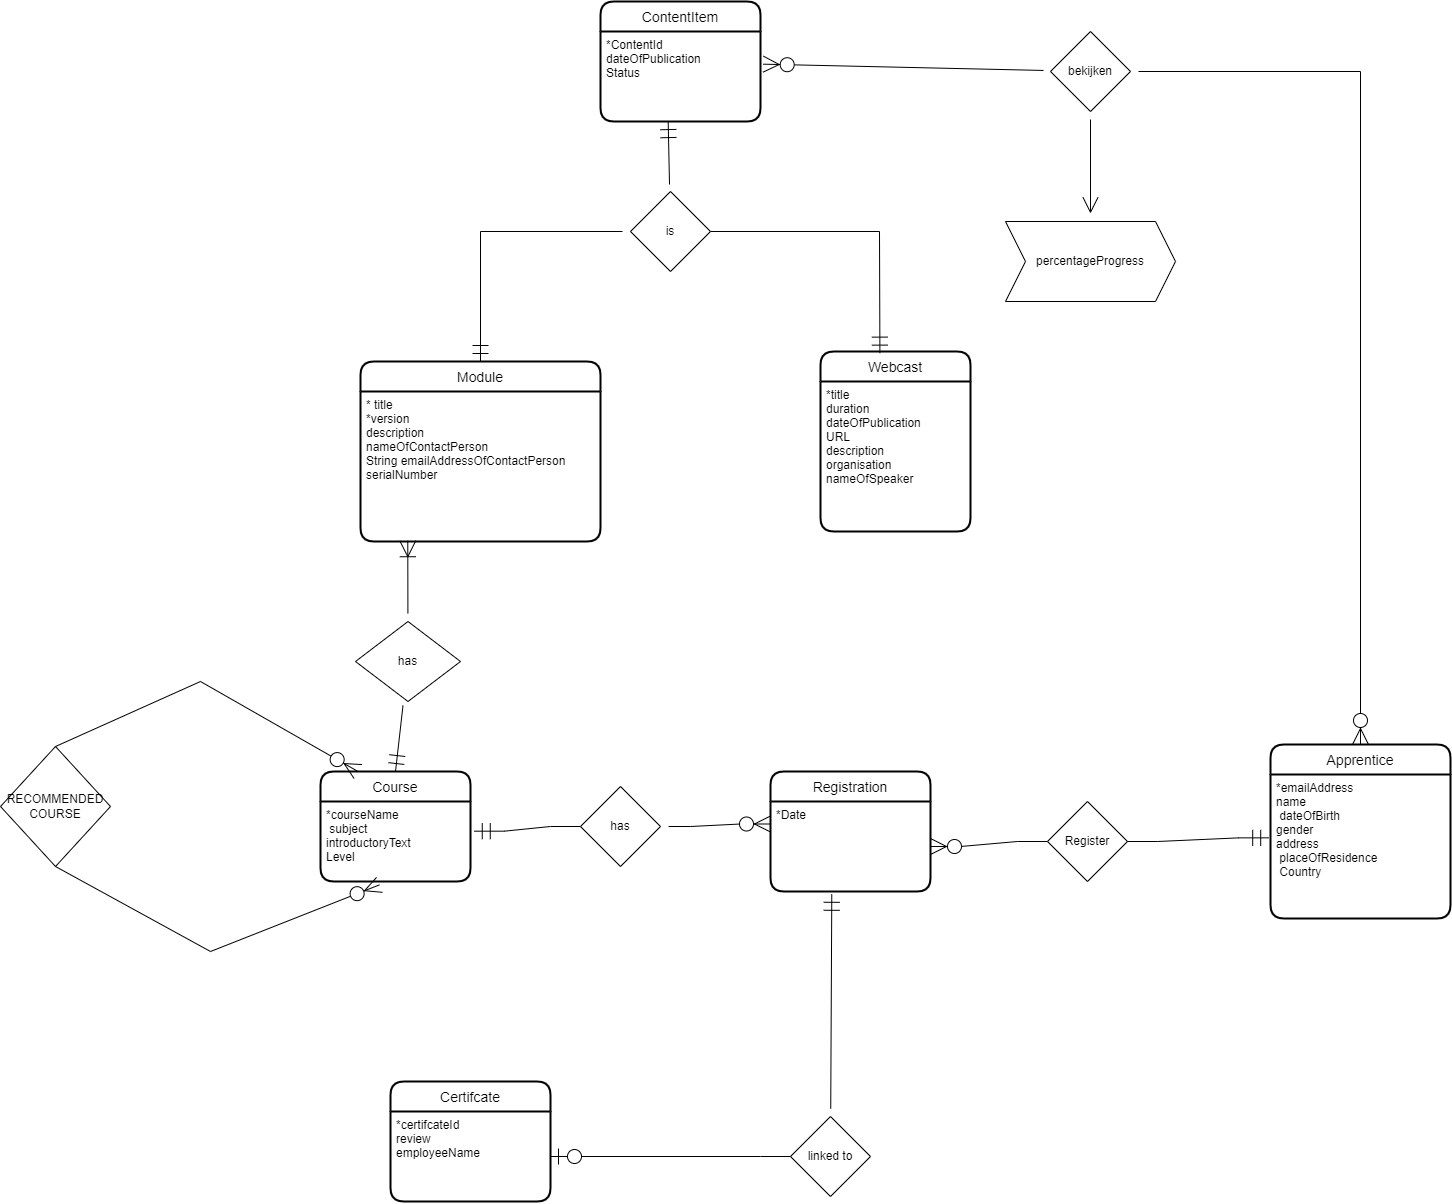

The diagram above was exported from draw.io. Its source (the exported page's mxGraphModel, read from the mxfile embedded in the PNG):
<mxGraphModel dx="4385" dy="2551" grid="1" gridSize="10" guides="1" tooltips="1" connect="1" arrows="1" fold="1" page="1" pageScale="1" pageWidth="827" pageHeight="1169" math="0" shadow="0">
  <root>
    <mxCell id="WIyWlLk6GJQsqaUBKTNV-0" />
    <mxCell id="WIyWlLk6GJQsqaUBKTNV-1" parent="WIyWlLk6GJQsqaUBKTNV-0" />
    <mxCell id="T42I-lRwdbsDpKj3wHom-1" value="Apprentice" style="swimlane;childLayout=stackLayout;horizontal=1;startSize=30;horizontalStack=0;rounded=1;fontSize=14;fontStyle=0;strokeWidth=2;resizeParent=0;resizeLast=1;shadow=0;dashed=0;align=center;hachureGap=4;" vertex="1" parent="WIyWlLk6GJQsqaUBKTNV-1">
      <mxGeometry x="-190" y="-137" width="180" height="174" as="geometry" />
    </mxCell>
    <mxCell id="SBqMVHFEGt0udVvlcAvo-36" value="*emailAddress&#10;name&#10; dateOfBirth&#10;gender&#10;address&#10; placeOfResidence&#10; Country" style="text;strokeColor=none;fillColor=none;align=left;verticalAlign=top;spacingLeft=4;spacingRight=4;overflow=hidden;rotatable=0;points=[[0,0.5],[1,0.5]];portConstraint=eastwest;" parent="T42I-lRwdbsDpKj3wHom-1" vertex="1">
      <mxGeometry y="30" width="180" height="144" as="geometry" />
    </mxCell>
    <mxCell id="T42I-lRwdbsDpKj3wHom-3" value="Course" style="swimlane;childLayout=stackLayout;horizontal=1;startSize=30;horizontalStack=0;rounded=1;fontSize=14;fontStyle=0;strokeWidth=2;resizeParent=0;resizeLast=1;shadow=0;dashed=0;align=center;hachureGap=4;" vertex="1" parent="WIyWlLk6GJQsqaUBKTNV-1">
      <mxGeometry x="-1140" y="-110" width="150" height="110" as="geometry" />
    </mxCell>
    <mxCell id="SBqMVHFEGt0udVvlcAvo-5" value="*courseName&#10; subject&#10;introductoryText&#10;Level&#10;" style="text;strokeColor=none;fillColor=none;align=left;verticalAlign=top;spacingLeft=4;spacingRight=4;overflow=hidden;rotatable=0;points=[[0,0.5],[1,0.5]];portConstraint=eastwest;" parent="T42I-lRwdbsDpKj3wHom-3" vertex="1">
      <mxGeometry y="30" width="150" height="80" as="geometry" />
    </mxCell>
    <mxCell id="T42I-lRwdbsDpKj3wHom-5" value="Module" style="swimlane;childLayout=stackLayout;horizontal=1;startSize=30;horizontalStack=0;rounded=1;fontSize=14;fontStyle=0;strokeWidth=2;resizeParent=0;resizeLast=1;shadow=0;dashed=0;align=center;hachureGap=4;" vertex="1" parent="WIyWlLk6GJQsqaUBKTNV-1">
      <mxGeometry x="-1100" y="-520" width="240" height="180" as="geometry" />
    </mxCell>
    <mxCell id="SBqMVHFEGt0udVvlcAvo-9" value="* title&#10;*version&#10;description&#10;nameOfContactPerson&#10;String emailAddressOfContactPerson&#10;serialNumber&#10;&#10;" style="text;strokeColor=none;fillColor=none;align=left;verticalAlign=top;spacingLeft=4;spacingRight=4;overflow=hidden;rotatable=0;points=[[0,0.5],[1,0.5]];portConstraint=eastwest;" parent="T42I-lRwdbsDpKj3wHom-5" vertex="1">
      <mxGeometry y="30" width="240" height="150" as="geometry" />
    </mxCell>
    <mxCell id="T42I-lRwdbsDpKj3wHom-7" value="ContentItem" style="swimlane;childLayout=stackLayout;horizontal=1;startSize=30;horizontalStack=0;rounded=1;fontSize=14;fontStyle=0;strokeWidth=2;resizeParent=0;resizeLast=1;shadow=0;dashed=0;align=center;hachureGap=4;" vertex="1" parent="WIyWlLk6GJQsqaUBKTNV-1">
      <mxGeometry x="-860" y="-880" width="160" height="120" as="geometry" />
    </mxCell>
    <mxCell id="SBqMVHFEGt0udVvlcAvo-18" value="*ContentId&#10;dateOfPublication&#10;Status&#10;" style="text;strokeColor=none;fillColor=none;align=left;verticalAlign=top;spacingLeft=4;spacingRight=4;overflow=hidden;rotatable=0;points=[[0,0.5],[1,0.5]];portConstraint=eastwest;" parent="T42I-lRwdbsDpKj3wHom-7" vertex="1">
      <mxGeometry y="30" width="160" height="90" as="geometry" />
    </mxCell>
    <mxCell id="T42I-lRwdbsDpKj3wHom-15" value="Webcast" style="swimlane;childLayout=stackLayout;horizontal=1;startSize=30;horizontalStack=0;rounded=1;fontSize=14;fontStyle=0;strokeWidth=2;resizeParent=0;resizeLast=1;shadow=0;dashed=0;align=center;hachureGap=4;" vertex="1" parent="WIyWlLk6GJQsqaUBKTNV-1">
      <mxGeometry x="-640" y="-530" width="150" height="180" as="geometry" />
    </mxCell>
    <mxCell id="SBqMVHFEGt0udVvlcAvo-13" value="*title&#10;duration&#10;dateOfPublication&#10;URL&#10;description&#10;organisation&#10;nameOfSpeaker&#10;&#10;" style="text;strokeColor=none;fillColor=none;align=left;verticalAlign=top;spacingLeft=4;spacingRight=4;overflow=hidden;rotatable=0;points=[[0,0.5],[1,0.5]];portConstraint=eastwest;" parent="T42I-lRwdbsDpKj3wHom-15" vertex="1">
      <mxGeometry y="30" width="150" height="150" as="geometry" />
    </mxCell>
    <mxCell id="T42I-lRwdbsDpKj3wHom-20" value="Certifcate" style="swimlane;childLayout=stackLayout;horizontal=1;startSize=30;horizontalStack=0;rounded=1;fontSize=14;fontStyle=0;strokeWidth=2;resizeParent=0;resizeLast=1;shadow=0;dashed=0;align=center;hachureGap=4;" vertex="1" parent="WIyWlLk6GJQsqaUBKTNV-1">
      <mxGeometry x="-1070" y="200" width="160" height="120" as="geometry" />
    </mxCell>
    <mxCell id="SBqMVHFEGt0udVvlcAvo-44" value="*certifcateId&#10;review&#10;employeeName" style="text;strokeColor=none;fillColor=none;align=left;verticalAlign=top;spacingLeft=4;spacingRight=4;overflow=hidden;rotatable=0;points=[[0,0.5],[1,0.5]];portConstraint=eastwest;" parent="T42I-lRwdbsDpKj3wHom-20" vertex="1">
      <mxGeometry y="30" width="160" height="90" as="geometry" />
    </mxCell>
    <mxCell id="T42I-lRwdbsDpKj3wHom-42" value="has" style="rhombus;whiteSpace=wrap;html=1;hachureGap=4;" vertex="1" parent="WIyWlLk6GJQsqaUBKTNV-1">
      <mxGeometry x="-1105" y="-260" width="105" height="80" as="geometry" />
    </mxCell>
    <mxCell id="T42I-lRwdbsDpKj3wHom-43" value="" style="fontSize=12;html=1;endArrow=ERmandOne;rounded=0;startSize=14;endSize=14;sourcePerimeterSpacing=8;targetPerimeterSpacing=8;entryX=0.5;entryY=0;entryDx=0;entryDy=0;" edge="1" parent="WIyWlLk6GJQsqaUBKTNV-1" source="T42I-lRwdbsDpKj3wHom-42" target="T42I-lRwdbsDpKj3wHom-3">
      <mxGeometry width="100" height="100" relative="1" as="geometry">
        <mxPoint x="-1150" y="-190" as="sourcePoint" />
        <mxPoint x="-1140" y="-310" as="targetPoint" />
      </mxGeometry>
    </mxCell>
    <mxCell id="T42I-lRwdbsDpKj3wHom-47" value="is" style="rhombus;whiteSpace=wrap;html=1;hachureGap=4;" vertex="1" parent="WIyWlLk6GJQsqaUBKTNV-1">
      <mxGeometry x="-830" y="-690" width="80" height="80" as="geometry" />
    </mxCell>
    <mxCell id="T42I-lRwdbsDpKj3wHom-52" value="" style="fontSize=12;html=1;endArrow=ERmandOne;rounded=0;startSize=14;endSize=14;sourcePerimeterSpacing=8;targetPerimeterSpacing=8;entryX=0.5;entryY=0;entryDx=0;entryDy=0;" edge="1" parent="WIyWlLk6GJQsqaUBKTNV-1" source="T42I-lRwdbsDpKj3wHom-47" target="T42I-lRwdbsDpKj3wHom-5">
      <mxGeometry width="100" height="100" relative="1" as="geometry">
        <mxPoint x="-1030" y="-650" as="sourcePoint" />
        <mxPoint x="-930" y="-750" as="targetPoint" />
        <Array as="points">
          <mxPoint x="-980" y="-650" />
        </Array>
      </mxGeometry>
    </mxCell>
    <mxCell id="T42I-lRwdbsDpKj3wHom-53" value="" style="fontSize=12;html=1;endArrow=ERmandOne;rounded=0;startSize=14;endSize=14;sourcePerimeterSpacing=8;targetPerimeterSpacing=8;entryX=0.396;entryY=0.009;entryDx=0;entryDy=0;entryPerimeter=0;exitX=1;exitY=0.5;exitDx=0;exitDy=0;" edge="1" parent="WIyWlLk6GJQsqaUBKTNV-1" source="T42I-lRwdbsDpKj3wHom-47" target="T42I-lRwdbsDpKj3wHom-15">
      <mxGeometry width="100" height="100" relative="1" as="geometry">
        <mxPoint x="-680" y="-640" as="sourcePoint" />
        <mxPoint x="-560" y="-650" as="targetPoint" />
        <Array as="points">
          <mxPoint x="-581" y="-650" />
        </Array>
      </mxGeometry>
    </mxCell>
    <mxCell id="T42I-lRwdbsDpKj3wHom-54" value="" style="fontSize=12;html=1;endArrow=ERmandOne;rounded=0;startSize=14;endSize=14;sourcePerimeterSpacing=8;targetPerimeterSpacing=8;entryX=0.423;entryY=1.001;entryDx=0;entryDy=0;entryPerimeter=0;" edge="1" parent="WIyWlLk6GJQsqaUBKTNV-1" source="T42I-lRwdbsDpKj3wHom-47" target="SBqMVHFEGt0udVvlcAvo-18">
      <mxGeometry width="100" height="100" relative="1" as="geometry">
        <mxPoint x="-1150" y="-670" as="sourcePoint" />
        <mxPoint x="-1050" y="-770" as="targetPoint" />
      </mxGeometry>
    </mxCell>
    <mxCell id="T42I-lRwdbsDpKj3wHom-55" value="" style="fontSize=12;html=1;endArrow=ERoneToMany;rounded=0;startSize=14;endSize=14;sourcePerimeterSpacing=8;targetPerimeterSpacing=8;entryX=0.197;entryY=0.995;entryDx=0;entryDy=0;entryPerimeter=0;" edge="1" parent="WIyWlLk6GJQsqaUBKTNV-1" source="T42I-lRwdbsDpKj3wHom-42" target="SBqMVHFEGt0udVvlcAvo-9">
      <mxGeometry width="100" height="100" relative="1" as="geometry">
        <mxPoint x="-1150" y="-220" as="sourcePoint" />
        <mxPoint x="-1050" y="-320" as="targetPoint" />
      </mxGeometry>
    </mxCell>
    <mxCell id="T42I-lRwdbsDpKj3wHom-80" value="" style="edgeStyle=none;rounded=0;orthogonalLoop=1;jettySize=auto;html=1;endArrow=open;startSize=14;endSize=14;sourcePerimeterSpacing=8;targetPerimeterSpacing=8;" edge="1" parent="WIyWlLk6GJQsqaUBKTNV-1" source="T42I-lRwdbsDpKj3wHom-56" target="T42I-lRwdbsDpKj3wHom-79">
      <mxGeometry relative="1" as="geometry" />
    </mxCell>
    <mxCell id="T42I-lRwdbsDpKj3wHom-56" value="bekijken" style="rhombus;whiteSpace=wrap;html=1;hachureGap=4;" vertex="1" parent="WIyWlLk6GJQsqaUBKTNV-1">
      <mxGeometry x="-410" y="-850" width="80" height="80" as="geometry" />
    </mxCell>
    <mxCell id="T42I-lRwdbsDpKj3wHom-58" value="linked to" style="rhombus;whiteSpace=wrap;html=1;hachureGap=4;" vertex="1" parent="WIyWlLk6GJQsqaUBKTNV-1">
      <mxGeometry x="-670" y="235" width="80" height="80" as="geometry" />
    </mxCell>
    <mxCell id="T42I-lRwdbsDpKj3wHom-60" value="Registration" style="swimlane;childLayout=stackLayout;horizontal=1;startSize=30;horizontalStack=0;rounded=1;fontSize=14;fontStyle=0;strokeWidth=2;resizeParent=0;resizeLast=1;shadow=0;dashed=0;align=center;hachureGap=4;" vertex="1" parent="WIyWlLk6GJQsqaUBKTNV-1">
      <mxGeometry x="-690" y="-110" width="160" height="120" as="geometry" />
    </mxCell>
    <mxCell id="T42I-lRwdbsDpKj3wHom-61" value="*Date" style="align=left;strokeColor=none;fillColor=none;spacingLeft=4;fontSize=12;verticalAlign=top;resizable=0;rotatable=0;part=1;hachureGap=4;" vertex="1" parent="T42I-lRwdbsDpKj3wHom-60">
      <mxGeometry y="30" width="160" height="90" as="geometry" />
    </mxCell>
    <mxCell id="T42I-lRwdbsDpKj3wHom-67" value="" style="edgeStyle=entityRelationEdgeStyle;fontSize=12;html=1;endArrow=ERzeroToOne;endFill=1;rounded=0;startSize=14;endSize=14;sourcePerimeterSpacing=8;targetPerimeterSpacing=8;entryX=1;entryY=0.5;entryDx=0;entryDy=0;exitX=0;exitY=0.5;exitDx=0;exitDy=0;" edge="1" parent="WIyWlLk6GJQsqaUBKTNV-1" source="T42I-lRwdbsDpKj3wHom-58" target="SBqMVHFEGt0udVvlcAvo-44">
      <mxGeometry width="100" height="100" relative="1" as="geometry">
        <mxPoint x="-750" y="260" as="sourcePoint" />
        <mxPoint x="-650" y="160" as="targetPoint" />
      </mxGeometry>
    </mxCell>
    <mxCell id="T42I-lRwdbsDpKj3wHom-68" value="" style="fontSize=12;html=1;endArrow=ERmandOne;rounded=0;startSize=14;endSize=14;sourcePerimeterSpacing=8;targetPerimeterSpacing=8;entryX=0.383;entryY=1.031;entryDx=0;entryDy=0;entryPerimeter=0;" edge="1" parent="WIyWlLk6GJQsqaUBKTNV-1" source="T42I-lRwdbsDpKj3wHom-58" target="T42I-lRwdbsDpKj3wHom-61">
      <mxGeometry width="100" height="100" relative="1" as="geometry">
        <mxPoint x="-600" y="260" as="sourcePoint" />
        <mxPoint x="-500" y="160" as="targetPoint" />
      </mxGeometry>
    </mxCell>
    <mxCell id="T42I-lRwdbsDpKj3wHom-70" value="Register" style="rhombus;whiteSpace=wrap;html=1;hachureGap=4;" vertex="1" parent="WIyWlLk6GJQsqaUBKTNV-1">
      <mxGeometry x="-413" y="-80" width="80" height="80" as="geometry" />
    </mxCell>
    <mxCell id="T42I-lRwdbsDpKj3wHom-71" value="has" style="rhombus;whiteSpace=wrap;html=1;hachureGap=4;" vertex="1" parent="WIyWlLk6GJQsqaUBKTNV-1">
      <mxGeometry x="-880" y="-95" width="80" height="80" as="geometry" />
    </mxCell>
    <mxCell id="T42I-lRwdbsDpKj3wHom-72" value="" style="edgeStyle=entityRelationEdgeStyle;fontSize=12;html=1;endArrow=ERzeroToMany;endFill=1;rounded=0;startSize=14;endSize=14;sourcePerimeterSpacing=8;targetPerimeterSpacing=8;exitX=0;exitY=0.5;exitDx=0;exitDy=0;entryX=1;entryY=0.5;entryDx=0;entryDy=0;" edge="1" parent="WIyWlLk6GJQsqaUBKTNV-1" source="T42I-lRwdbsDpKj3wHom-70" target="T42I-lRwdbsDpKj3wHom-61">
      <mxGeometry width="100" height="100" relative="1" as="geometry">
        <mxPoint x="-300" y="10" as="sourcePoint" />
        <mxPoint x="-320" y="-180" as="targetPoint" />
      </mxGeometry>
    </mxCell>
    <mxCell id="T42I-lRwdbsDpKj3wHom-74" value="" style="edgeStyle=entityRelationEdgeStyle;fontSize=12;html=1;endArrow=ERmandOne;rounded=0;startSize=14;endSize=14;sourcePerimeterSpacing=8;targetPerimeterSpacing=8;entryX=-0.01;entryY=0.44;entryDx=0;entryDy=0;entryPerimeter=0;exitX=1;exitY=0.5;exitDx=0;exitDy=0;" edge="1" parent="WIyWlLk6GJQsqaUBKTNV-1" source="T42I-lRwdbsDpKj3wHom-70" target="SBqMVHFEGt0udVvlcAvo-36">
      <mxGeometry width="100" height="100" relative="1" as="geometry">
        <mxPoint x="-410" y="-110" as="sourcePoint" />
        <mxPoint x="-400" y="10" as="targetPoint" />
      </mxGeometry>
    </mxCell>
    <mxCell id="T42I-lRwdbsDpKj3wHom-75" value="" style="edgeStyle=entityRelationEdgeStyle;fontSize=12;html=1;endArrow=ERzeroToMany;endFill=1;rounded=0;startSize=14;endSize=14;sourcePerimeterSpacing=8;targetPerimeterSpacing=8;entryX=0;entryY=0.25;entryDx=0;entryDy=0;" edge="1" parent="WIyWlLk6GJQsqaUBKTNV-1" source="T42I-lRwdbsDpKj3wHom-71" target="T42I-lRwdbsDpKj3wHom-61">
      <mxGeometry width="100" height="100" relative="1" as="geometry">
        <mxPoint x="-970" y="90" as="sourcePoint" />
        <mxPoint x="-870" y="-10" as="targetPoint" />
      </mxGeometry>
    </mxCell>
    <mxCell id="T42I-lRwdbsDpKj3wHom-76" value="" style="edgeStyle=entityRelationEdgeStyle;fontSize=12;html=1;endArrow=ERmandOne;rounded=0;startSize=14;endSize=14;sourcePerimeterSpacing=8;targetPerimeterSpacing=8;entryX=1.025;entryY=0.371;entryDx=0;entryDy=0;entryPerimeter=0;exitX=0;exitY=0.5;exitDx=0;exitDy=0;" edge="1" parent="WIyWlLk6GJQsqaUBKTNV-1" source="T42I-lRwdbsDpKj3wHom-71" target="SBqMVHFEGt0udVvlcAvo-5">
      <mxGeometry width="100" height="100" relative="1" as="geometry">
        <mxPoint x="-940" y="80" as="sourcePoint" />
        <mxPoint x="-840" y="-20" as="targetPoint" />
      </mxGeometry>
    </mxCell>
    <mxCell id="T42I-lRwdbsDpKj3wHom-77" value="" style="fontSize=12;html=1;endArrow=ERzeroToMany;endFill=1;rounded=0;startSize=14;endSize=14;sourcePerimeterSpacing=8;targetPerimeterSpacing=8;entryX=0.5;entryY=0;entryDx=0;entryDy=0;" edge="1" parent="WIyWlLk6GJQsqaUBKTNV-1" source="T42I-lRwdbsDpKj3wHom-56" target="T42I-lRwdbsDpKj3wHom-1">
      <mxGeometry width="100" height="100" relative="1" as="geometry">
        <mxPoint x="-380" y="-480" as="sourcePoint" />
        <mxPoint x="-280" y="-580" as="targetPoint" />
        <Array as="points">
          <mxPoint x="-100" y="-810" />
        </Array>
      </mxGeometry>
    </mxCell>
    <mxCell id="T42I-lRwdbsDpKj3wHom-78" value="" style="fontSize=12;html=1;endArrow=ERzeroToMany;endFill=1;rounded=0;startSize=14;endSize=14;sourcePerimeterSpacing=8;targetPerimeterSpacing=8;entryX=1.017;entryY=0.363;entryDx=0;entryDy=0;entryPerimeter=0;" edge="1" parent="WIyWlLk6GJQsqaUBKTNV-1" source="T42I-lRwdbsDpKj3wHom-56" target="SBqMVHFEGt0udVvlcAvo-18">
      <mxGeometry width="100" height="100" relative="1" as="geometry">
        <mxPoint x="-530" y="-590" as="sourcePoint" />
        <mxPoint x="-430" y="-690" as="targetPoint" />
      </mxGeometry>
    </mxCell>
    <mxCell id="T42I-lRwdbsDpKj3wHom-79" value="percentageProgress" style="shape=step;perimeter=stepPerimeter;whiteSpace=wrap;html=1;fixedSize=1;hachureGap=4;" vertex="1" parent="WIyWlLk6GJQsqaUBKTNV-1">
      <mxGeometry x="-455" y="-660" width="170" height="80" as="geometry" />
    </mxCell>
    <mxCell id="T42I-lRwdbsDpKj3wHom-81" value="RECOMMENDED COURSE" style="rhombus;whiteSpace=wrap;html=1;hachureGap=4;" vertex="1" parent="WIyWlLk6GJQsqaUBKTNV-1">
      <mxGeometry x="-1460" y="-135" width="110" height="120" as="geometry" />
    </mxCell>
    <mxCell id="T42I-lRwdbsDpKj3wHom-93" value="" style="fontSize=12;html=1;endArrow=ERzeroToMany;endFill=1;rounded=0;startSize=14;endSize=14;sourcePerimeterSpacing=8;targetPerimeterSpacing=8;entryX=0.25;entryY=0;entryDx=0;entryDy=0;exitX=0.5;exitY=0;exitDx=0;exitDy=0;" edge="1" parent="WIyWlLk6GJQsqaUBKTNV-1" source="T42I-lRwdbsDpKj3wHom-81" target="T42I-lRwdbsDpKj3wHom-3">
      <mxGeometry width="100" height="100" relative="1" as="geometry">
        <mxPoint x="-1370" y="-140" as="sourcePoint" />
        <mxPoint x="-1270" y="-240" as="targetPoint" />
        <Array as="points">
          <mxPoint x="-1260" y="-200" />
        </Array>
      </mxGeometry>
    </mxCell>
    <mxCell id="T42I-lRwdbsDpKj3wHom-94" value="" style="fontSize=12;html=1;endArrow=ERzeroToMany;endFill=1;rounded=0;startSize=14;endSize=14;sourcePerimeterSpacing=8;targetPerimeterSpacing=8;entryX=0.393;entryY=1.042;entryDx=0;entryDy=0;entryPerimeter=0;exitX=0.5;exitY=1;exitDx=0;exitDy=0;" edge="1" parent="WIyWlLk6GJQsqaUBKTNV-1" source="T42I-lRwdbsDpKj3wHom-81" target="SBqMVHFEGt0udVvlcAvo-5">
      <mxGeometry width="100" height="100" relative="1" as="geometry">
        <mxPoint x="-1380" y="110" as="sourcePoint" />
        <mxPoint x="-1280" y="10" as="targetPoint" />
        <Array as="points">
          <mxPoint x="-1250" y="70" />
        </Array>
      </mxGeometry>
    </mxCell>
  </root>
</mxGraphModel>